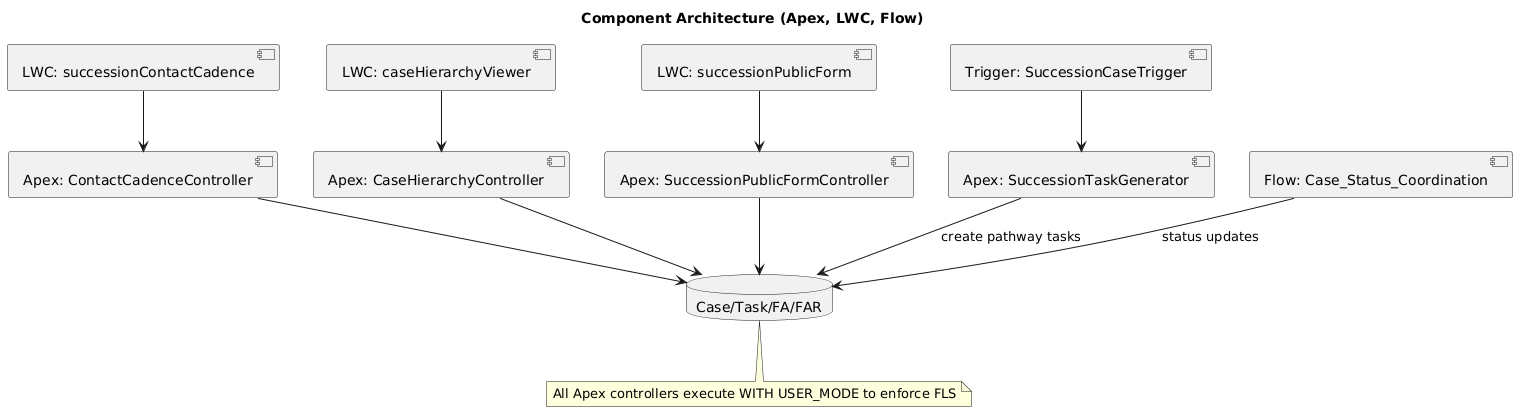

The diagram above was rendered by PlantUML. Its source (embedded in the PNG):
@startuml
title Component Architecture (Apex, LWC, Flow)

component "LWC: successionContactCadence" as L1
component "LWC: caseHierarchyViewer" as L2
component "LWC: successionPublicForm" as L3
component "Apex: ContactCadenceController" as A1
component "Apex: CaseHierarchyController" as A2
component "Apex: SuccessionPublicFormController" as A3
component "Trigger: SuccessionCaseTrigger" as T1
component "Apex: SuccessionTaskGenerator" as A4
component "Flow: Case_Status_Coordination" as F1
database "Case/Task/FA/FAR" as DB

L1 --> A1
L2 --> A2
L3 --> A3
T1 --> A4
A4 --> DB : create pathway tasks
F1 --> DB : status updates
A1 --> DB
A2 --> DB
A3 --> DB

note bottom
All Apex controllers execute WITH USER_MODE to enforce FLS
end note
@enduml